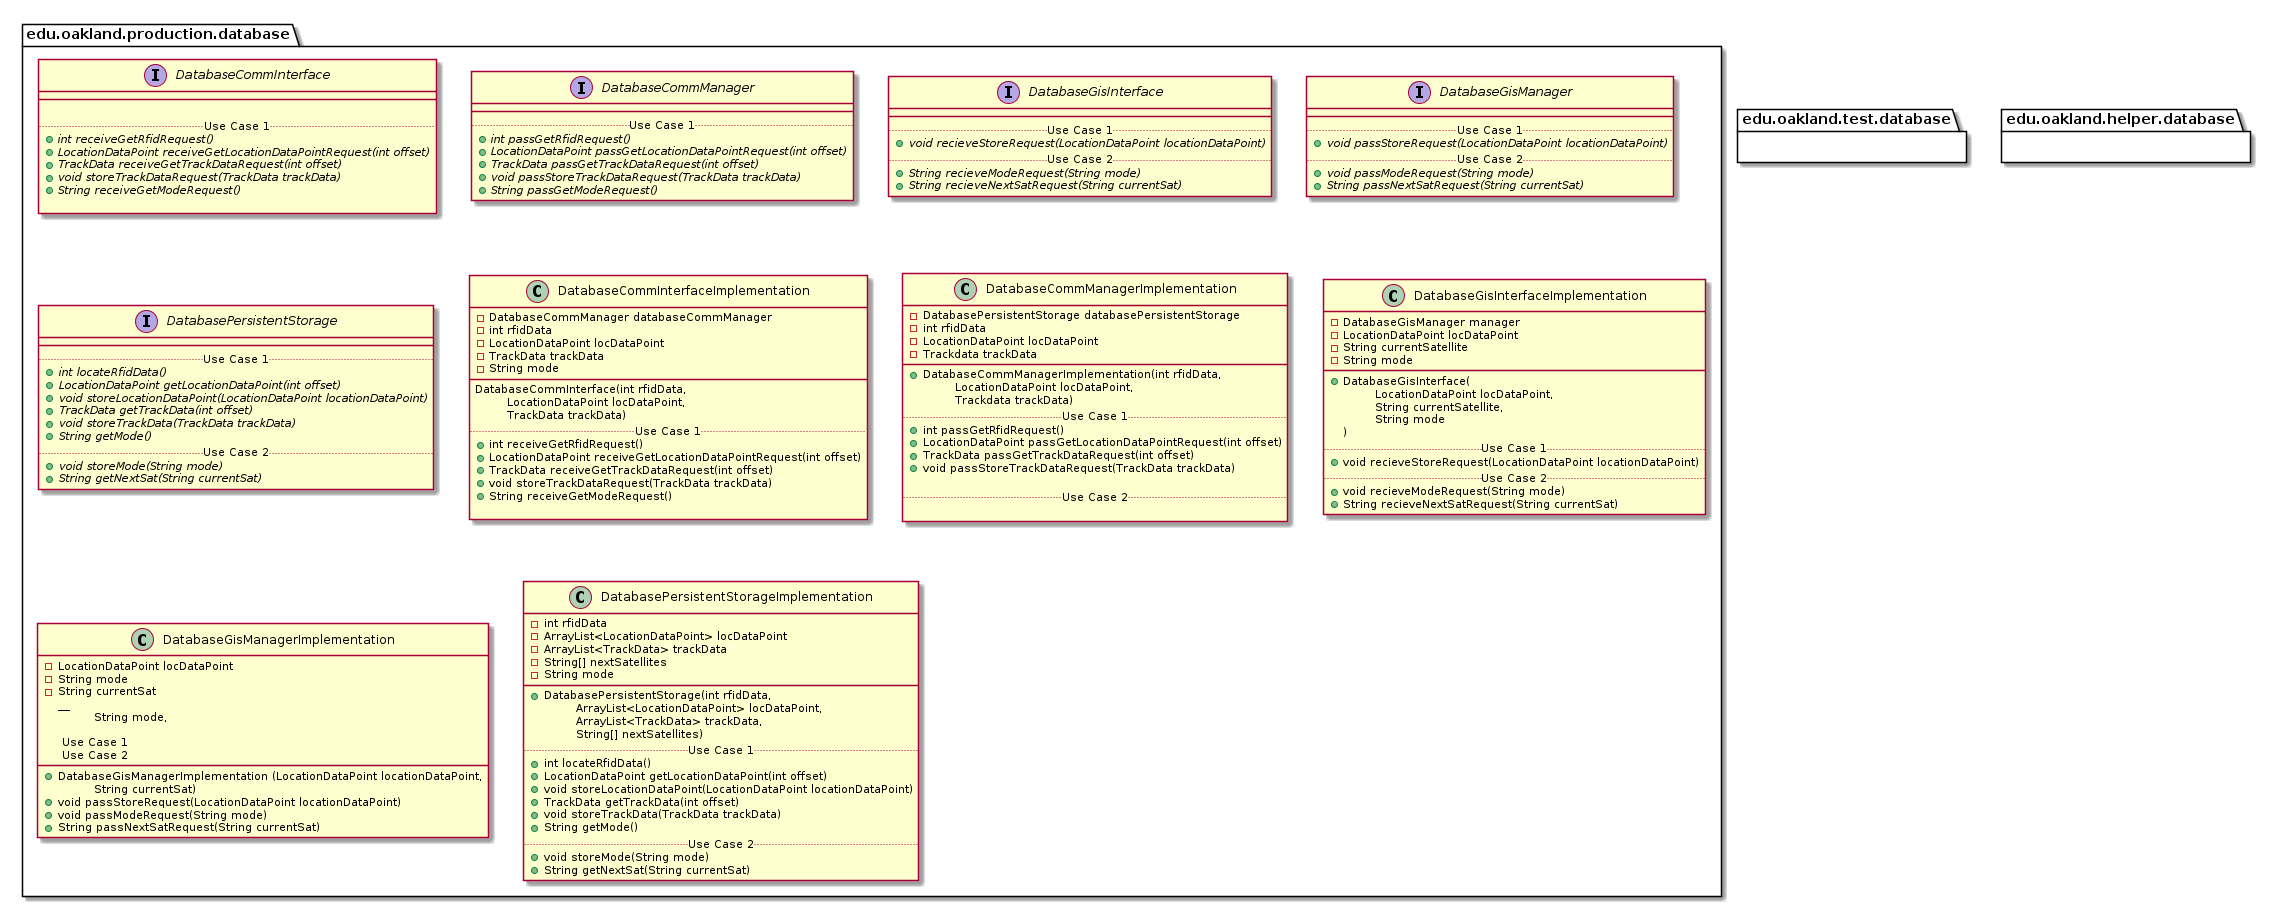

The diagram above was rendered by PlantUML. Its source (embedded in the PNG):
@startuml DatabasePackages


package edu.oakland.production.database {

}


package edu.oakland.production.database {
    interface DatabaseCommInterface {
        __
        
        .. Use Case 1 ..
        {abstract} + int receiveGetRfidRequest()
        {abstract} + LocationDataPoint receiveGetLocationDataPointRequest(int offset)
        {abstract} + TrackData receiveGetTrackDataRequest(int offset)
        {abstract} + void storeTrackDataRequest(TrackData trackData)
        {abstract} + String receiveGetModeRequest()
        
    }
}


package edu.oakland.production.database {
    interface DatabaseCommManager {
        __
        .. Use Case 1 ..
        {abstract} + int passGetRfidRequest()
        {abstract} + LocationDataPoint passGetLocationDataPointRequest(int offset)
        {abstract} + TrackData passGetTrackDataRequest(int offset)
        {abstract} + void passStoreTrackDataRequest(TrackData trackData)
        {abstract} + String passGetModeRequest()
    }
}


package edu.oakland.production.database {
    interface DatabaseGisInterface {
        __
        .. Use Case 1 ..
        {abstract} + void recieveStoreRequest(LocationDataPoint locationDataPoint)
        .. Use Case 2 ..
        {abstract} + String recieveModeRequest(String mode)
        {abstract} + String recieveNextSatRequest(String currentSat)
    }
}


package edu.oakland.production.database {
    interface DatabaseGisManager {
        __
        .. Use Case 1 ..
        {abstract} + void passStoreRequest(LocationDataPoint locationDataPoint)
        .. Use Case 2 ..
        {abstract} + void passModeRequest(String mode)
        {abstract} + String passNextSatRequest(String currentSat)
    }
}


package edu.oakland.production.database {
    interface DatabasePersistentStorage {
        __
        .. Use Case 1 ..
        {abstract} + int locateRfidData()
        {abstract} + LocationDataPoint getLocationDataPoint(int offset)
        {abstract} + void storeLocationDataPoint(LocationDataPoint locationDataPoint)
        {abstract} + TrackData getTrackData(int offset)
        {abstract} + void storeTrackData(TrackData trackData)
        {abstract} + String getMode()
        .. Use Case 2 ..
        {abstract} + void storeMode(String mode)
        {abstract} + String getNextSat(String currentSat)
    }
}


package edu.oakland.production.database {
    class DatabaseCommInterfaceImplementation {
        - DatabaseCommManager databaseCommManager
    	- int rfidData
    	- LocationDataPoint locDataPoint
    	- TrackData trackData
    	- String mode
        __
        DatabaseCommInterface(int rfidData, 
        \tLocationDataPoint locDataPoint,
        \tTrackData trackData)
        .. Use Case 1 ..
        + int receiveGetRfidRequest()
        + LocationDataPoint receiveGetLocationDataPointRequest(int offset)
        + TrackData receiveGetTrackDataRequest(int offset)
        + void storeTrackDataRequest(TrackData trackData)
        + String receiveGetModeRequest()

    }
}


package edu.oakland.production.database {
    class DatabaseCommManagerImplementation {
        - DatabasePersistentStorage databasePersistentStorage
        - int rfidData
        - LocationDataPoint locDataPoint
        - Trackdata trackData
        __
        + DatabaseCommManagerImplementation(int rfidData,
         \tLocationDataPoint locDataPoint,
         \tTrackdata trackData)
        .. Use Case 1 ..
        + int passGetRfidRequest()
        + LocationDataPoint passGetLocationDataPointRequest(int offset)
        + TrackData passGetTrackDataRequest(int offset)
        + void passStoreTrackDataRequest(TrackData trackData)

        .. Use Case 2 ..

    }
}


package edu.oakland.production.database {
    class DatabaseGisInterfaceImplementation {
        - DatabaseGisManager manager
        - LocationDataPoint locDataPoint
        - String currentSatellite
        - String mode
        __
        + DatabaseGisInterface( 
        \tLocationDataPoint locDataPoint,  
        \tString currentSatellite,
        \tString mode
        )
        .. Use Case 1 ..
        + void recieveStoreRequest(LocationDataPoint locationDataPoint)
        .. Use Case 2 ..
        + void recieveModeRequest(String mode)
        + String recieveNextSatRequest(String currentSat)
    }
}


package edu.oakland.production.database {
    class DatabaseGisManagerImplementation {
    	- LocationDataPoint locDataPoint
    	- String mode
    	- String currentSat
    	        __
        + DatabaseGisManagerImplementation (LocationDataPoint locationDataPoint, 
        \t String mode, 
        \t String currentSat)
        
        .. Use Case 1 ..
        + void passStoreRequest(LocationDataPoint locationDataPoint)
        .. Use Case 2 ..
        + void passModeRequest(String mode)
        + String passNextSatRequest(String currentSat)
    }
}


package edu.oakland.production.database {
    class DatabasePersistentStorageImplementation {
        - int rfidData
        - ArrayList<LocationDataPoint> locDataPoint
        - ArrayList<TrackData> trackData
        - String[] nextSatellites
        - String mode
        __
        + DatabasePersistentStorage(int rfidData, 
        \tArrayList<LocationDataPoint> locDataPoint, 
        \tArrayList<TrackData> trackData, 
        \tString[] nextSatellites)
        .. Use Case 1 ..
        + int locateRfidData()
        + LocationDataPoint getLocationDataPoint(int offset)
        + void storeLocationDataPoint(LocationDataPoint locationDataPoint)
        + TrackData getTrackData(int offset)
        + void storeTrackData(TrackData trackData)
        + String getMode()
        .. Use Case 2 ..
        + void storeMode(String mode)
        + String getNextSat(String currentSat)
    }
}



package edu.oakland.test.database {
    
}


package edu.oakland.helper.database {
    
}


@enduml